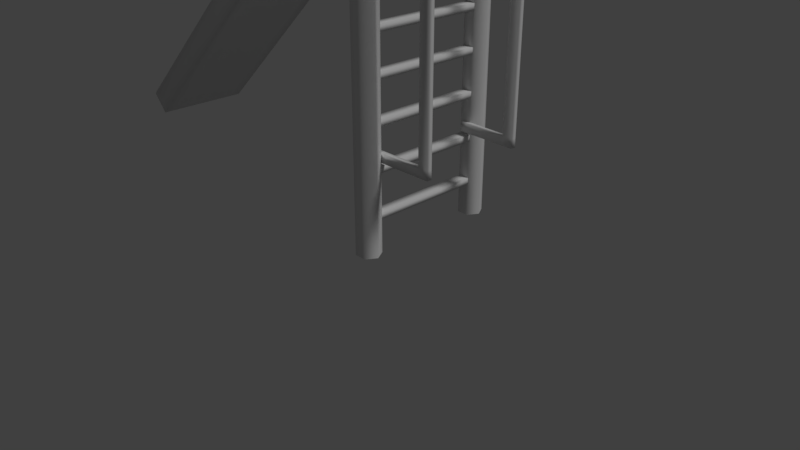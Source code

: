 # Source: Escorregador.blend  (saved by Blender 2.79.0; exported with 4.5.12 LTS)
import bpy
from mathutils import Matrix  # noqa: F401  (used for matrix-valued properties, if any)

bpy.ops.wm.read_factory_settings(use_empty=True)
scene = bpy.context.scene
scene.name = 'Scene'

# ---- collections
col_collection_1 = bpy.data.collections.new('Collection 1'); scene.collection.children.link(col_collection_1)

# ---- materials (node trees are filled in below, after node groups)
mat_material = bpy.data.materials.new('Material')
mat_material.alpha_threshold = 0.0
mat_material.use_transparent_shadow = False
mat_material.roughness = 0.5
mat_material.specular_intensity = 0.2
mat_material.line_color = (0.0, 0.0, 0.0, 1.0)

# ---- material node trees

# ---- world
world_world = bpy.data.worlds.new('World'); scene.world = world_world
world_world.color = (0.05088, 0.05088, 0.05088)
world_world.use_sun_shadow = False
world_world.sun_shadow_jitter_overblur = 0.0
world_world.cycles.sampling_method = 'MANUAL'

# ---- cameras
cam_camera = bpy.data.cameras.new('Camera')
cam_camera.clip_end = 100.0
cam_camera.lens = 35.0
cam_camera.sensor_width = 32.0
cam_camera.sensor_height = 18.0
cam_camera.ortho_scale = 7.314
cam_camera.dof.focus_distance = 0.0
cam_camera.dof.aperture_fstop = 128.0

# ---- lights
light_lamp = bpy.data.lights.new('Lamp', 'SUN')
light_lamp.transmission_factor = 0.0
light_lamp.cutoff_distance = 30.0
light_lamp.angle = 0.1993
light_lamp.energy = 1.0
light_lamp.shadow_buffer_clip_start = 1.001
light_lamp.shadow_soft_size = 0.1
light_lamp.shadow_cascade_max_distance = 1000.0

# ---- meshes
me_escorregador = bpy.data.meshes.new('Escorregador')
me_escorregador.from_pydata([(-0.08506, 0.1506, 0.003976), (-0.08506, 0.1506, 4.492), (0.0879, 0.149, 0.003976), (0.0879, 0.149, 4.492), (0.173, -0.00164, 0.003976), (0.173, -0.00164, 4.492), (0.08506, -0.1506, 0.003976), (0.08506, -0.1506, 4.492), (-0.0879, -0.149, 0.003976), (-0.0879, -0.149, 4.492), (-0.173, 0.00164, 0.003976), (-0.173, 0.00164, 4.492), (0.0879, 0.149, 4.77), (-0.08506, 0.1506, 4.77), (0.173, -0.00164, 4.77), (0.08506, -0.1506, 4.77), (-0.0879, -0.149, 4.77), (-0.173, 0.00164, 4.77), (-0.08506, 2.055, 0.003976), (-0.08506, 2.055, 4.492), (0.0879, 2.053, 0.003976), (0.0879, 2.053, 4.492), (0.173, 1.903, 0.003976), (0.173, 1.903, 4.492), (0.08506, 1.754, 0.003976), (0.08506, 1.754, 4.492), (-0.0879, 1.755, 0.003976), (-0.0879, 1.755, 4.492), (-0.173, 1.906, 0.003976), (-0.173, 1.906, 4.492), (0.0879, 2.053, 4.77), (-0.08506, 2.055, 4.77), (0.173, 1.903, 4.77), (0.08506, 1.754, 4.77), (-0.0879, 1.755, 4.77), (-0.173, 1.906, 4.77), (0.08858, 0.2206, 4.492), (-0.08438, 0.2222, 4.492), (-0.08438, 0.2222, 4.77), (0.08858, 0.2206, 4.77), (-0.08858, 1.684, 4.492), (0.08438, 1.682, 4.492), (0.08438, 1.682, 4.77), (-0.08858, 1.684, 4.77), (-0.0879, 1.755, 6.13), (0.08506, 1.754, 6.13), (-0.08858, 1.684, 6.13), (0.08438, 1.682, 6.13), (-0.0879, 1.755, 6.239), (0.08506, 1.754, 6.239), (-0.08858, 1.684, 6.239), (0.08438, 1.682, 6.239), (-1.259, 0.2189, 4.77), (-1.004, 0.2189, 4.492), (-1.009, 1.68, 4.492), (-1.263, 1.68, 4.77), (-5.623, 0.2063, 0.7809), (-5.368, 0.2063, 0.5027), (-5.372, 1.668, 0.5027), (-5.627, 1.668, 0.7809), (0.08718, 0.4174, 4.492), (0.08578, 1.489, 4.492), (0.08578, 1.489, 4.77), (0.08718, 0.4174, 4.77), (-0.08718, 1.491, 4.77), (-0.08578, 0.419, 4.77), (-0.08718, 1.491, 4.492), (-0.08578, 0.419, 4.492), (-1.261, 1.487, 4.77), (-1.26, 0.4156, 4.77), (-1.007, 1.487, 4.492), (-1.006, 0.4156, 4.492), (-5.625, 1.475, 0.7809), (-5.624, 0.4031, 0.7809), (-5.371, 1.475, 0.5027), (-5.37, 0.4031, 0.5027), (-0.08718, 1.491, 4.735), (-0.08578, 0.419, 4.735), (-1.174, 1.487, 4.675), (-1.173, 0.4158, 4.675), (-5.538, 1.475, 0.6855), (-5.537, 0.4032, 0.6855), (-0.07626, 0.1355, 3.397), (-0.07626, 0.1355, 3.49), (-0.07626, 1.906, 3.397), (-0.07626, 1.906, 3.49), (0.0801, 0.1355, 3.397), (0.0801, 0.1355, 3.49), (0.0801, 1.906, 3.397), (0.0801, 1.906, 3.49), (-0.07626, 0.1355, 2.295), (-0.07626, 0.1355, 2.388), (-0.07626, 1.906, 2.295), (-0.07626, 1.906, 2.388), (0.0801, 0.1355, 2.295), (0.0801, 0.1355, 2.388), (0.0801, 1.906, 2.295), (0.0801, 1.906, 2.388), (-0.07626, 0.1355, 1.103), (-0.07626, 0.1355, 1.196), (-0.07626, 1.906, 1.103), (-0.07626, 1.906, 1.196), (0.0801, 0.1355, 1.103), (0.0801, 0.1355, 1.196), (0.0801, 1.906, 1.103), (0.0801, 1.906, 1.196), (-0.07626, 0.1355, 0.4712), (-0.07626, 0.1355, 0.5645), (-0.07626, 1.906, 0.4712), (-0.07626, 1.906, 0.5645), (0.0801, 0.1355, 0.4712), (0.0801, 0.1355, 0.5645), (0.0801, 1.906, 0.4712), (0.0801, 1.906, 0.5645), (-0.07626, 0.1355, 1.709), (-0.07626, 0.1355, 1.803), (-0.07626, 1.906, 1.709), (-0.07626, 1.906, 1.803), (0.0801, 0.1355, 1.709), (0.0801, 0.1355, 1.803), (0.0801, 1.906, 1.709), (0.0801, 1.906, 1.803), (-0.07626, 0.1355, 2.857), (-0.07626, 0.1355, 2.951), (-0.07626, 1.906, 2.857), (-0.07626, 1.906, 2.951), (0.0801, 0.1355, 2.857), (0.0801, 0.1355, 2.951), (0.0801, 1.906, 2.857), (0.0801, 1.906, 2.951), (-0.07626, 0.1355, 3.98), (-0.07626, 0.1355, 4.073), (-0.07626, 1.906, 3.98), (-0.07626, 1.906, 4.073), (0.0801, 0.1355, 3.98), (0.0801, 0.1355, 4.073), (0.0801, 1.906, 3.98), (0.0801, 1.906, 4.073), (0.7183, 1.748, 6.13), (0.7176, 1.676, 6.13), (0.7183, 1.748, 6.239), (0.7176, 1.676, 6.239), (0.8698, 1.746, 6.13), (0.8691, 1.675, 6.13), (0.8698, 1.746, 6.239), (0.8691, 1.675, 6.239), (0.7183, 1.748, 1.369), (0.7176, 1.676, 1.369), (0.8698, 1.746, 1.369), (0.8691, 1.675, 1.369), (0.7183, 1.748, 1.242), (0.7176, 1.676, 1.242), (0.8698, 1.746, 1.242), (0.8691, 1.675, 1.242), (0.06954, 1.754, 1.369), (0.06886, 1.682, 1.369), (0.06954, 1.754, 1.242), (0.06886, 1.682, 1.242), (-0.02361, 1.755, 1.369), (-0.02429, 1.683, 1.369), (-0.02361, 1.755, 1.242), (-0.02429, 1.683, 1.242), (0.07095, 1.902, 1.242), (0.07095, 1.902, 1.369), (-0.0222, 1.903, 1.242), (-0.0222, 1.903, 1.369), (-0.08409, 0.149, 6.13), (0.08886, 0.1507, 6.13), (-0.08477, 0.2207, 6.13), (0.08819, 0.2223, 6.13), (-0.08409, 0.149, 6.239), (0.08886, 0.1507, 6.239), (-0.08477, 0.2207, 6.239), (0.08819, 0.2223, 6.239), (0.7221, 0.1567, 6.13), (0.7214, 0.2283, 6.13), (0.7221, 0.1567, 6.239), (0.7214, 0.2283, 6.239), (0.8736, 0.1581, 6.13), (0.8729, 0.2297, 6.13), (0.8736, 0.1581, 6.239), (0.8729, 0.2297, 6.239), (0.7221, 0.1567, 1.369), (0.7214, 0.2283, 1.369), (0.8736, 0.1581, 1.369), (0.8729, 0.2297, 1.369), (0.7221, 0.1567, 1.242), (0.7214, 0.2283, 1.242), (0.8736, 0.1581, 1.242), (0.8729, 0.2297, 1.242), (0.07335, 0.1507, 1.369), (0.07267, 0.2223, 1.369), (0.07335, 0.1507, 1.242), (0.07267, 0.2223, 1.242), (-0.0198, 0.1496, 1.369), (-0.02048, 0.2213, 1.369), (-0.0198, 0.1496, 1.242), (-0.02048, 0.2213, 1.242), (0.07475, 0.002363, 1.242), (0.07475, 0.002363, 1.369), (-0.0184, 0.001299, 1.242), (-0.0184, 0.001299, 1.369)], [], [(0, 1, 3, 2), (2, 3, 5, 4), (4, 5, 7, 6), (6, 7, 9, 8), (9, 7, 15, 16), (8, 9, 11, 10), (10, 11, 1, 0), (5, 3, 12, 14), (11, 9, 16, 17), (47, 45, 138, 139), (7, 5, 14, 15), (1, 11, 17, 13), (18, 19, 21, 20), (20, 21, 23, 22), (22, 23, 25, 24), (24, 25, 27, 26), (45, 44, 48, 49), (26, 27, 29, 28), (28, 29, 19, 18), (82, 83, 85, 84), (23, 21, 30, 32), (29, 27, 34, 35), (21, 19, 31, 30), (25, 23, 32, 33), (19, 29, 35, 31), (62, 42, 43, 64), (1, 37, 36, 3), (13, 38, 37, 1), (34, 43, 46, 44), (3, 36, 39, 12), (61, 41, 42, 62), (25, 41, 40, 27), (33, 42, 41, 25), (27, 40, 43, 34), (33, 34, 44, 45), (42, 33, 45, 47), (43, 42, 47, 46), (48, 50, 51, 49), (44, 46, 50, 48), (46, 47, 51, 50), (64, 43, 55, 68), (66, 40, 41, 61), (71, 53, 57, 75), (43, 40, 54, 55), (67, 37, 53, 71), (37, 38, 52, 53), (55, 54, 58, 59), (68, 55, 59, 72), (53, 52, 56, 57), (52, 69, 73, 56), (40, 66, 70, 54), (66, 67, 71, 70), (54, 70, 74, 58), (70, 71, 75, 74), (37, 67, 60, 36), (67, 66, 61, 60), (38, 65, 69, 52), (69, 65, 77, 79), (36, 60, 63, 39), (60, 61, 62, 63), (39, 63, 65, 38), (63, 62, 64, 65), (77, 76, 78, 79), (65, 64, 76, 77), (64, 68, 78, 76), (79, 78, 80, 81), (73, 69, 79, 81), (68, 72, 80, 78), (75, 81, 80, 74), (56, 73, 81), (56, 81, 75, 57), (72, 59, 80), (59, 58, 74, 80), (12, 13, 15, 14), (30, 31, 35, 34), (88, 89, 87, 86), (84, 88, 86, 82), (89, 85, 83, 87), (90, 91, 93, 92), (96, 97, 95, 94), (92, 96, 94, 90), (97, 93, 91, 95), (98, 99, 101, 100), (104, 105, 103, 102), (100, 104, 102, 98), (105, 101, 99, 103), (106, 107, 109, 108), (112, 113, 111, 110), (108, 112, 110, 106), (113, 109, 107, 111), (114, 115, 117, 116), (120, 121, 119, 118), (116, 120, 118, 114), (121, 117, 115, 119), (122, 123, 125, 124), (128, 129, 127, 126), (124, 128, 126, 122), (129, 125, 123, 127), (130, 131, 133, 132), (136, 137, 135, 134), (132, 136, 134, 130), (137, 133, 131, 135), (138, 140, 144, 142), (51, 47, 139, 141), (49, 51, 141, 140), (45, 49, 140, 138), (143, 142, 144, 145), (141, 139, 143, 145), (140, 141, 145, 144), (142, 143, 149, 148), (146, 148, 152, 150), (149, 147, 151, 153), (138, 142, 148, 146), (139, 138, 146, 147), (143, 139, 147, 149), (151, 150, 152, 153), (148, 149, 153, 152), (146, 150, 156, 154), (157, 155, 159, 161), (147, 146, 154, 155), (150, 151, 157, 156), (151, 147, 155, 157), (159, 158, 160, 161), (156, 160, 164, 162), (156, 157, 161, 160), (155, 154, 158, 159), (158, 154, 163, 165), (154, 156, 162, 163), (160, 158, 165, 164), (32, 30, 34, 33), (16, 15, 13, 17), (169, 175, 174, 167), (167, 171, 170, 166), (13, 166, 168, 38), (12, 167, 166, 13), (39, 169, 167, 12), (38, 168, 169, 39), (170, 171, 173, 172), (166, 170, 172, 168), (168, 172, 173, 169), (174, 178, 180, 176), (173, 177, 175, 169), (171, 176, 177, 173), (167, 174, 176, 171), (179, 181, 180, 178), (177, 181, 179, 175), (176, 180, 181, 177), (178, 184, 185, 179), (182, 186, 188, 184), (185, 189, 187, 183), (174, 182, 184, 178), (175, 183, 182, 174), (179, 185, 183, 175), (187, 189, 188, 186), (184, 188, 189, 185), (182, 190, 192, 186), (193, 197, 195, 191), (183, 191, 190, 182), (186, 192, 193, 187), (187, 193, 191, 183), (195, 197, 196, 194), (192, 198, 200, 196), (192, 196, 197, 193), (191, 195, 194, 190), (194, 201, 199, 190), (190, 199, 198, 192), (196, 200, 201, 194)])
me_escorregador.polygons.foreach_set('use_smooth', [True] * 167)
_uv = me_escorregador.uv_layers.new(name='UVMap')
_uv.uv.foreach_set('vector', [0.3546, 0.9935, 0.3546, 0.8867, 0.3587, 0.8867, 0.3587, 0.9935, 0.3587, 0.9935, 0.3587, 0.8867, 0.3629, 0.8867, 0.3629, 0.9935, 0.3381, 0.9935, 0.3381, 0.8867, 0.3423, 0.8867, 0.3423, 0.9935, 0.3423, 0.9935, 0.3423, 0.8867, 0.3464, 0.8867, 0.3464, 0.9935, 0.2658, 0.9401, 0.2748, 0.9401, 0.2748, 0.9547, 0.2658, 0.9547, 0.3464, 0.9935, 0.3464, 0.8867, 0.3505, 0.8867, 0.3505, 0.9935, 0.3505, 0.9935, 0.3505, 0.8867, 0.3546, 0.8867, 0.3546, 0.9935, 0.2844, 0.9401, 0.2934, 0.9401, 0.2934, 0.9547, 0.2844, 0.9547, 0.2567, 0.9401, 0.2658, 0.9401, 0.2658, 0.9547, 0.2567, 0.9547, 0.1543, 0.9558, 0.1543, 0.9485, 0.2183, 0.9485, 0.2183, 0.9558, 0.2748, 0.9401, 0.2839, 0.9401, 0.2839, 0.9547, 0.2748, 0.9547, 0.2786, 0.9108, 0.2927, 0.9108, 0.2927, 0.9335, 0.2786, 0.9335, 0.3267, 0.998, 0.3267, 0.8909, 0.3308, 0.8909, 0.3308, 0.998, 0.3308, 0.998, 0.3308, 0.8909, 0.3349, 0.8909, 0.3349, 0.998, 0.3102, 0.998, 0.3102, 0.8909, 0.3143, 0.8909, 0.3143, 0.998, 0.3143, 0.998, 0.3143, 0.8909, 0.3184, 0.8909, 0.3184, 0.998, 0.2035, 0.9524, 0.1894, 0.9524, 0.1894, 0.9435, 0.2035, 0.9435, 0.3184, 0.998, 0.3184, 0.8909, 0.3225, 0.8909, 0.3225, 0.998, 0.3225, 0.998, 0.3225, 0.8909, 0.3267, 0.8909, 0.3267, 0.998, 0.131, 0.8565, 0.131, 0.8503, 0.2493, 0.8503, 0.2493, 0.8565, 0.3628, 0.9087, 0.3487, 0.9087, 0.3487, 0.886, 0.3628, 0.886, 0.3205, 0.9087, 0.3064, 0.9087, 0.3064, 0.886, 0.3205, 0.886, 0.3487, 0.9087, 0.3346, 0.9087, 0.3346, 0.886, 0.3487, 0.886, 0.3561, 0.8936, 0.3702, 0.8936, 0.3702, 0.9163, 0.3561, 0.9163, 0.3346, 0.9087, 0.3205, 0.9087, 0.3205, 0.886, 0.3346, 0.886, 0.1329, 0.9798, 0.1304, 0.9772, 0.1326, 0.975, 0.1351, 0.9775, 0.1306, 0.973, 0.1315, 0.974, 0.1291, 0.9762, 0.1282, 0.9752, 0.1572, 0.9591, 0.1527, 0.9591, 0.1527, 0.9416, 0.1572, 0.9416, 0.0227, 0.8866, 0.02777, 0.8866, 0.02777, 0.9828, 0.0227, 0.9828, 0.1465, 0.9394, 0.1496, 0.9394, 0.1496, 0.9512, 0.1465, 0.9512, 0.2036, 0.9394, 0.2118, 0.9394, 0.2118, 0.9512, 0.2036, 0.9512, 0.1488, 0.997, 0.1479, 0.996, 0.1503, 0.9939, 0.1512, 0.9948, 0.2149, 0.9512, 0.2118, 0.9512, 0.2118, 0.9394, 0.2149, 0.9394, 0.1577, 0.9416, 0.1622, 0.9416, 0.1622, 0.9591, 0.1577, 0.9591, 0.01046, 0.8866, 0.0227, 0.8866, 0.0227, 0.9828, 0.01046, 0.9828, 0.04001, 0.8866, 0.04507, 0.8866, 0.04507, 0.9828, 0.04001, 0.9828, 0.02777, 0.8866, 0.04001, 0.8866, 0.04001, 0.9828, 0.02777, 0.9828, 0.1894, 0.9435, 0.1894, 0.9376, 0.2035, 0.9376, 0.2035, 0.9435, 0.213, 0.9243, 0.2189, 0.9243, 0.2189, 0.9333, 0.213, 0.9333, 0.1894, 0.9287, 0.2035, 0.9287, 0.2035, 0.9376, 0.1894, 0.9376, 0.1351, 0.9775, 0.1326, 0.975, 0.1482, 0.9597, 0.1506, 0.9623, 0.1478, 0.9912, 0.1503, 0.9939, 0.1479, 0.996, 0.1454, 0.9934, 0.1465, 0.9648, 0.144, 0.9621, 0.2244, 0.886, 0.2269, 0.8886, 0.1329, 0.9929, 0.132, 0.9867, 0.1524, 0.9839, 0.1589, 0.9893, 0.134, 0.9766, 0.1315, 0.974, 0.144, 0.9621, 0.1465, 0.9648, 0.1316, 0.9876, 0.1325, 0.9938, 0.1585, 0.9901, 0.152, 0.9847, 0.1589, 0.9893, 0.1524, 0.9839, 0.2368, 0.8822, 0.2433, 0.8876, 0.1506, 0.9623, 0.1482, 0.9597, 0.2264, 0.8832, 0.2289, 0.8857, 0.152, 0.9847, 0.1585, 0.9901, 0.2424, 0.8881, 0.2359, 0.8827, 0.1671, 0.979, 0.1646, 0.9764, 0.2428, 0.8999, 0.2453, 0.9025, 0.1503, 0.9939, 0.1478, 0.9912, 0.1603, 0.9794, 0.1628, 0.982, 0.1478, 0.9912, 0.134, 0.9766, 0.1465, 0.9648, 0.1603, 0.9794, 0.1628, 0.982, 0.1603, 0.9794, 0.2407, 0.9032, 0.2432, 0.9059, 0.1603, 0.9794, 0.1465, 0.9648, 0.2269, 0.8886, 0.2407, 0.9032, 0.1315, 0.974, 0.134, 0.9766, 0.1316, 0.9788, 0.1291, 0.9762, 0.134, 0.9766, 0.1478, 0.9912, 0.1454, 0.9934, 0.1316, 0.9788, 0.1516, 0.9943, 0.149, 0.9917, 0.1646, 0.9764, 0.1671, 0.979, 0.2107, 0.9862, 0.1899, 0.9862, 0.1901, 0.9767, 0.2054, 0.9751, 0.1496, 0.9394, 0.1579, 0.9394, 0.1579, 0.9512, 0.1496, 0.9512, 0.1579, 0.9394, 0.2036, 0.9394, 0.2036, 0.9512, 0.1579, 0.9512, 0.1493, 0.9965, 0.1468, 0.9939, 0.149, 0.9917, 0.1516, 0.9943, 0.1468, 0.9939, 0.1329, 0.9798, 0.1351, 0.9775, 0.149, 0.9917, 0.149, 0.9917, 0.1351, 0.9775, 0.1507, 0.9623, 0.1646, 0.9764, 0.1899, 0.9862, 0.1708, 0.9862, 0.1722, 0.9752, 0.1901, 0.9767, 0.1708, 0.9862, 0.15, 0.9862, 0.1599, 0.9784, 0.1722, 0.9752, 0.1646, 0.9764, 0.1507, 0.9623, 0.2288, 0.8857, 0.2427, 0.8998, 0.2122, 0.9005, 0.2107, 0.9862, 0.2054, 0.9751, 0.2026, 0.9042, 0.15, 0.9862, 0.1647, 0.9022, 0.1767, 0.9033, 0.1599, 0.9784, 0.1528, 0.9457, 0.1528, 0.9352, 0.1985, 0.9351, 0.1985, 0.9457, 0.1444, 0.9297, 0.1528, 0.9297, 0.1528, 0.9352, 0.1444, 0.9297, 0.1528, 0.9352, 0.1528, 0.9457, 0.1444, 0.9458, 0.2112, 0.9134, 0.2213, 0.9202, 0.2066, 0.9202, 0.2067, 0.9296, 0.2067, 0.9456, 0.1985, 0.9457, 0.1985, 0.9351, 0.3475, 0.9092, 0.3396, 0.9138, 0.3396, 0.8956, 0.3475, 0.9002, 0.2927, 0.9309, 0.2786, 0.9309, 0.2716, 0.9187, 0.2786, 0.9065, 0.2493, 0.8669, 0.2493, 0.8732, 0.131, 0.8732, 0.131, 0.8669, 0.2493, 0.8565, 0.2493, 0.8669, 0.131, 0.8669, 0.131, 0.8565, 0.2493, 0.8398, 0.2493, 0.8503, 0.131, 0.8503, 0.131, 0.8398, 0.004266, 0.7957, 0.004266, 0.7895, 0.1226, 0.7895, 0.1226, 0.7957, 0.1226, 0.8062, 0.1226, 0.8124, 0.004266, 0.8124, 0.004266, 0.8062, 0.1226, 0.7957, 0.1226, 0.8062, 0.004266, 0.8062, 0.004266, 0.7957, 0.1226, 0.7791, 0.1226, 0.7895, 0.004266, 0.7895, 0.004266, 0.7791, 0.2606, 0.831, 0.2606, 0.8252, 0.3707, 0.8252, 0.3707, 0.831, 0.3707, 0.8408, 0.3707, 0.8466, 0.2606, 0.8466, 0.2606, 0.8408, 0.3707, 0.831, 0.3707, 0.8408, 0.2606, 0.8408, 0.2606, 0.831, 0.3707, 0.8155, 0.3707, 0.8252, 0.2606, 0.8252, 0.2606, 0.8155, 0.1504, 0.8043, 0.1504, 0.7992, 0.2474, 0.7992, 0.2474, 0.8043, 0.2474, 0.8129, 0.2474, 0.818, 0.1504, 0.818, 0.1504, 0.8129, 0.2474, 0.8043, 0.2474, 0.8129, 0.1504, 0.8129, 0.1504, 0.8043, 0.2474, 0.7906, 0.2474, 0.7992, 0.1504, 0.7992, 0.1504, 0.7906, 0.1316, 0.8987, 0.1329, 0.9091, 0.2323, 0.9863, 0.2335, 0.9797, 0.2342, 0.9676, 0.232, 0.9787, 0.1336, 0.9004, 0.1338, 0.8834, 0.2335, 0.9797, 0.2342, 0.9676, 0.1338, 0.8834, 0.1316, 0.8987, 0.232, 0.9787, 0.2323, 0.9863, 0.1329, 0.9091, 0.1336, 0.9004, 0.01011, 0.9275, 0.01011, 0.9216, 0.1221, 0.9216, 0.1221, 0.9275, 0.1221, 0.9373, 0.1221, 0.9432, 0.01011, 0.9432, 0.01011, 0.9373, 0.1221, 0.9275, 0.1221, 0.9373, 0.01011, 0.9373, 0.01011, 0.9275, 0.1221, 0.9117, 0.1221, 0.9216, 0.01011, 0.9216, 0.01011, 0.9117, 0.2572, 0.7864, 0.2572, 0.7805, 0.3697, 0.7805, 0.3697, 0.7864, 0.3697, 0.7964, 0.3697, 0.8023, 0.2572, 0.8023, 0.2572, 0.7964, 0.3697, 0.7864, 0.3697, 0.7964, 0.2572, 0.7964, 0.2572, 0.7864, 0.3697, 0.7706, 0.3697, 0.7805, 0.2572, 0.7805, 0.2572, 0.7706, 0.1828, 0.968, 0.1828, 0.959, 0.1951, 0.959, 0.1951, 0.968, 0.1543, 0.9669, 0.1543, 0.9558, 0.2183, 0.9558, 0.2183, 0.9669, 0.1543, 0.9741, 0.1543, 0.9669, 0.2183, 0.9669, 0.2183, 0.9741, 0.1543, 0.9853, 0.1543, 0.9741, 0.2183, 0.9741, 0.2183, 0.9853, 0.1953, 0.9156, 0.2012, 0.9156, 0.2012, 0.9246, 0.1953, 0.9246, 0.1828, 0.9532, 0.1828, 0.9442, 0.1951, 0.9442, 0.1951, 0.9532, 0.1828, 0.959, 0.1828, 0.9532, 0.1951, 0.9532, 0.1951, 0.959, 0.09639, 0.8921, 0.09787, 0.8922, 0.09506, 0.9773, 0.09384, 0.9771, 0.09961, 0.9792, 0.1024, 0.9773, 0.104, 0.979, 0.102, 0.9808, 0.09506, 0.9773, 0.09806, 0.9792, 0.09532, 0.9808, 0.09439, 0.9789, 0.1018, 0.8923, 0.104, 0.8923, 0.1024, 0.9773, 0.09961, 0.9792, 0.1006, 0.8922, 0.1018, 0.8923, 0.09961, 0.9792, 0.09806, 0.9792, 0.09787, 0.8922, 0.1006, 0.8922, 0.09806, 0.9792, 0.09506, 0.9773, 0.09532, 0.9808, 0.09406, 0.9811, 0.09341, 0.9789, 0.09439, 0.9789, 0.09384, 0.9771, 0.09506, 0.9773, 0.09439, 0.9789, 0.09341, 0.9789, 0.09961, 0.9792, 0.102, 0.9808, 0.1016, 0.9927, 0.09924, 0.9926, 0.09649, 0.9921, 0.09802, 0.992, 0.09768, 0.9929, 0.09687, 0.9929, 0.09806, 0.9792, 0.09961, 0.9792, 0.09924, 0.9926, 0.09802, 0.992, 0.09406, 0.9811, 0.09532, 0.9808, 0.09649, 0.9921, 0.09533, 0.9927, 0.09532, 0.9808, 0.09806, 0.9792, 0.09802, 0.992, 0.09649, 0.9921, 0.09768, 0.9929, 0.09796, 0.9937, 0.09657, 0.9936, 0.09687, 0.9929, 0.09533, 0.9927, 0.09657, 0.9936, 0.09605, 0.9959, 0.0943, 0.9954, 0.09533, 0.9927, 0.09649, 0.9921, 0.09687, 0.9929, 0.09657, 0.9936, 0.09802, 0.992, 0.09924, 0.9926, 0.09796, 0.9937, 0.09768, 0.9929, 0.09796, 0.9937, 0.09924, 0.9926, 0.1002, 0.9955, 0.09842, 0.9959, 0.09924, 0.9926, 0.1017, 0.9918, 0.1026, 0.9946, 0.1002, 0.9955, 0.09657, 0.9936, 0.09796, 0.9937, 0.09842, 0.9959, 0.09605, 0.9959, 0.2998, 0.9187, 0.2927, 0.9309, 0.2786, 0.9065, 0.2927, 0.9065, 0.3318, 0.9002, 0.3396, 0.8956, 0.3396, 0.9138, 0.3318, 0.9092, 0.1543, 0.9558, 0.2183, 0.9558, 0.2183, 0.9485, 0.1543, 0.9485, 0.2035, 0.9524, 0.2035, 0.9435, 0.1894, 0.9435, 0.1894, 0.9524, 0.0227, 0.8866, 0.0227, 0.9828, 0.02777, 0.9828, 0.02777, 0.8866, 0.01046, 0.8866, 0.01046, 0.9828, 0.0227, 0.9828, 0.0227, 0.8866, 0.04001, 0.8866, 0.04001, 0.9828, 0.04507, 0.9828, 0.04507, 0.8866, 0.02777, 0.8866, 0.02777, 0.9828, 0.04001, 0.9828, 0.04001, 0.8866, 0.1894, 0.9435, 0.2035, 0.9435, 0.2035, 0.9376, 0.1894, 0.9376, 0.213, 0.9243, 0.213, 0.9333, 0.2189, 0.9333, 0.2189, 0.9243, 0.1894, 0.9287, 0.1894, 0.9376, 0.2035, 0.9376, 0.2035, 0.9287, 0.1828, 0.968, 0.1951, 0.968, 0.1951, 0.959, 0.1828, 0.959, 0.1543, 0.9669, 0.2183, 0.9669, 0.2183, 0.9558, 0.1543, 0.9558, 0.1543, 0.9741, 0.2183, 0.9741, 0.2183, 0.9669, 0.1543, 0.9669, 0.1543, 0.9853, 0.2183, 0.9853, 0.2183, 0.9741, 0.1543, 0.9741, 0.1953, 0.9156, 0.1953, 0.9246, 0.2012, 0.9246, 0.2012, 0.9156, 0.1828, 0.9532, 0.1951, 0.9532, 0.1951, 0.9442, 0.1828, 0.9442, 0.1828, 0.959, 0.1951, 0.959, 0.1951, 0.9532, 0.1828, 0.9532, 0.09639, 0.8921, 0.09384, 0.9771, 0.09506, 0.9773, 0.09787, 0.8922, 0.09961, 0.9792, 0.102, 0.9808, 0.104, 0.979, 0.1024, 0.9773, 0.09506, 0.9773, 0.09439, 0.9789, 0.09532, 0.9808, 0.09806, 0.9792, 0.1018, 0.8923, 0.09961, 0.9792, 0.1024, 0.9773, 0.104, 0.8923, 0.1006, 0.8922, 0.09806, 0.9792, 0.09961, 0.9792, 0.1018, 0.8923, 0.09787, 0.8922, 0.09506, 0.9773, 0.09806, 0.9792, 0.1006, 0.8922, 0.09532, 0.9808, 0.09439, 0.9789, 0.09341, 0.9789, 0.09406, 0.9811, 0.09384, 0.9771, 0.09341, 0.9789, 0.09439, 0.9789, 0.09506, 0.9773, 0.09961, 0.9792, 0.09924, 0.9926, 0.1016, 0.9927, 0.102, 0.9808, 0.09649, 0.9921, 0.09687, 0.9929, 0.09768, 0.9929, 0.09802, 0.992, 0.09806, 0.9792, 0.09802, 0.992, 0.09924, 0.9926, 0.09961, 0.9792, 0.09406, 0.9811, 0.09533, 0.9927, 0.09649, 0.9921, 0.09532, 0.9808, 0.09532, 0.9808, 0.09649, 0.9921, 0.09802, 0.992, 0.09806, 0.9792, 0.09768, 0.9929, 0.09687, 0.9929, 0.09657, 0.9936, 0.09796, 0.9937, 0.09533, 0.9927, 0.0943, 0.9954, 0.09605, 0.9959, 0.09657, 0.9936, 0.09533, 0.9927, 0.09657, 0.9936, 0.09687, 0.9929, 0.09649, 0.9921, 0.09802, 0.992, 0.09768, 0.9929, 0.09796, 0.9937, 0.09924, 0.9926, 0.09796, 0.9937, 0.09842, 0.9959, 0.1002, 0.9955, 0.09924, 0.9926, 0.09924, 0.9926, 0.1002, 0.9955, 0.1026, 0.9946, 0.1017, 0.9918, 0.09657, 0.9936, 0.09605, 0.9959, 0.09842, 0.9959, 0.09796, 0.9937])
me_escorregador.materials.append(mat_material)
me_escorregador.use_remesh_preserve_volume = False
me_escorregador.use_remesh_preserve_attributes = False
me_escorregador.use_mirror_vertex_groups = False
me_escorregador.update()

# ---- objects
ob_escorregador = bpy.data.objects.new('Escorregador', me_escorregador)
ob_lamp = bpy.data.objects.new('Lamp', light_lamp)
ob_camera = bpy.data.objects.new('Camera', cam_camera)

# ---- transforms, parenting, visibility, modifiers, constraints
ob_escorregador.location = (0.0, 0.0, 0.0)
ob_escorregador.lock_rotations_4d = False
ob_escorregador.empty_display_type = 'ARROWS'
ob_escorregador.lineart.crease_threshold = 0.0
ob_lamp.location = (4.076, 1.005, 5.904)
ob_lamp.rotation_euler = (0.6503, 0.05522, 1.866)
ob_lamp.lock_rotations_4d = False
ob_lamp.empty_display_type = 'ARROWS'
ob_lamp.color = (0.0, 0.0, 0.0, 0.0)
ob_lamp.lineart.crease_threshold = 0.0
ob_camera.location = (7.481, -6.508, 5.344)
ob_camera.rotation_euler = (1.109, 0.0, 0.8149)
ob_camera.lock_rotations_4d = False
ob_camera.empty_display_type = 'ARROWS'
ob_camera.color = (0.0, 0.0, 0.0, 0.0)
ob_camera.display_type = 'WIRE'
ob_camera.lineart.crease_threshold = 0.0

# ---- collection membership
col_collection_1.objects.link(ob_escorregador)
col_collection_1.objects.link(ob_lamp)
col_collection_1.objects.link(ob_camera)

# ---- scene / render settings (as saved in the file)
scene.camera = ob_camera
scene.frame_start = 1; scene.frame_end = 250; scene.frame_set(1)
scene.render.engine = 'BLENDER_EEVEE_NEXT'
scene.render.resolution_percentage = 50
scene.render.dither_intensity = 0.0
scene.cycles.use_denoising = False
scene.cycles.samples = 128
scene.cycles.sampling_pattern = 'TABULATED_SOBOL'
scene.cycles.use_adaptive_sampling = False
scene.cycles.use_light_tree = False
scene.cycles.blur_glossy = 0.0
scene.cycles.sample_clamp_indirect = 0.0
scene.view_settings.view_transform = 'Standard'
bpy.context.view_layer.update()
